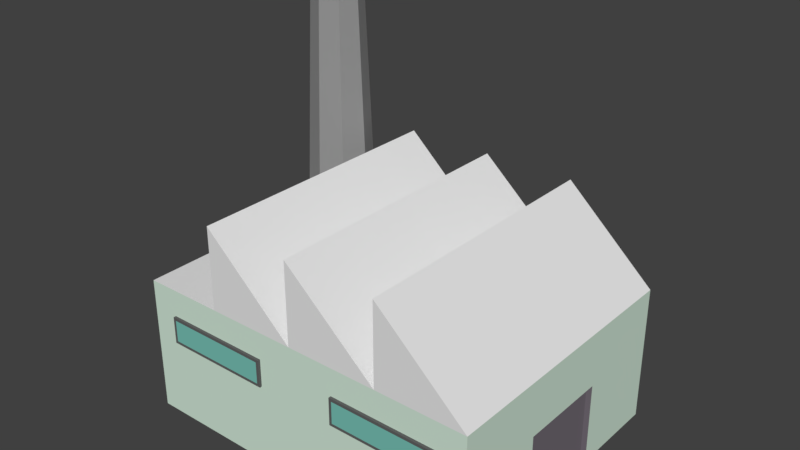 # Source: factory.blend  (saved by Blender 2.79.0; exported with 4.5.12 LTS)
import bpy
from mathutils import Matrix  # noqa: F401  (used for matrix-valued properties, if any)

bpy.ops.wm.read_factory_settings(use_empty=True)
scene = bpy.context.scene
scene.name = 'Scene'

# ---- collections
col_collection_1 = bpy.data.collections.new('Collection 1'); scene.collection.children.link(col_collection_1)

# ---- materials (node trees are filled in below, after node groups)
mat_main = bpy.data.materials.new('Main')
mat_main.alpha_threshold = 0.0
mat_main.use_transparent_shadow = False
mat_main.diffuse_color = (0.6398, 0.8, 0.6779, 1.0)
mat_main.roughness = 0.5
mat_main.line_color = (0.0, 0.0, 0.0, 1.0)
mat_roof = bpy.data.materials.new('Roof')
mat_roof.alpha_threshold = 0.0
mat_roof.use_transparent_shadow = False
mat_roof.roughness = 0.5
mat_chimney = bpy.data.materials.new('Chimney')
mat_chimney.alpha_threshold = 0.0
mat_chimney.use_transparent_shadow = False
mat_chimney.diffuse_color = (0.3032, 0.3032, 0.3032, 1.0)
mat_chimney.roughness = 0.5
mat_door = bpy.data.materials.new('Door')
mat_door.alpha_threshold = 0.0
mat_door.use_transparent_shadow = False
mat_door.diffuse_color = (0.1751, 0.1526, 0.1789, 1.0)
mat_door.roughness = 0.5
mat_window_border = bpy.data.materials.new('Window border')
mat_window_border.alpha_threshold = 0.0
mat_window_border.use_transparent_shadow = False
mat_window_border.diffuse_color = (0.1193, 0.1193, 0.1193, 1.0)
mat_window_border.roughness = 0.5
mat_window = bpy.data.materials.new('Window')
mat_window.alpha_threshold = 0.0
mat_window.use_transparent_shadow = False
mat_window.diffuse_color = (0.1853, 0.5277, 0.4553, 1.0)
mat_window.roughness = 0.5

# ---- material node trees

# ---- world
world_world = bpy.data.worlds.new('World'); scene.world = world_world
world_world.color = (0.05088, 0.05088, 0.05088)
world_world.use_sun_shadow = False
world_world.sun_shadow_jitter_overblur = 0.0
world_world.cycles.sampling_method = 'MANUAL'

# ---- meshes
me_cube = bpy.data.meshes.new('Cube')
me_cube.from_pydata([(0.9807, 0.7683, 0.007627), (0.9807, -0.7317, 0.007627), (-0.5193, -0.7317, 0.007627), (-0.5193, 0.7683, 0.007627), (-0.5193, -0.7317, 0.7576), (-0.5193, 0.7683, 0.7576), (0.4857, 0.7683, 0.007627), (-0.02432, 0.7683, 0.007627), (0.4857, -0.7317, 0.007627), (-0.02432, -0.7317, 0.007627), (0.9807, 0.7683, 0.7576), (0.4857, 0.7683, 1.208), (0.4857, 0.7683, 0.7576), (-0.02432, 0.7683, 1.208), (-0.02432, 0.7683, 0.7576), (0.9807, -0.7317, 0.7576), (0.4857, -0.7317, 1.208), (0.4857, -0.7317, 0.7576), (-0.02432, -0.7317, 1.208), (-0.02432, -0.7317, 0.7576), (-0.5193, -0.7317, 1.208), (-0.5193, 0.7683, 1.208), (-0.9693, -0.7317, 0.007627), (-0.9693, 0.7683, 0.007627), (-0.9693, -0.7317, 0.7576), (-0.9693, 0.7683, 0.7576), (0.9807, -0.2317, 0.007627), (0.9807, 0.2683, 0.007627), (-0.7443, 0.6108, 0.7501), (-0.7443, 0.5546, 2.175), (-0.6117, 0.5559, 0.7501), (-0.6515, 0.5161, 2.175), (-0.5568, 0.4233, 0.7501), (-0.6131, 0.4233, 2.175), (-0.6117, 0.2907, 0.7501), (-0.6515, 0.3305, 2.175), (-0.7443, 0.2358, 0.7501), (-0.7443, 0.2921, 2.175), (-0.8769, 0.2907, 0.7501), (-0.8371, 0.3305, 2.175), (-0.9318, 0.4233, 0.7501), (-0.8756, 0.4233, 2.175), (-0.8769, 0.5559, 0.7501), (-0.8371, 0.5161, 2.175), (-0.5193, -0.2317, 0.7576), (-0.5193, 0.2683, 0.7576), (0.9807, 0.2683, 0.7576), (0.9807, -0.2317, 0.7576), (0.4857, 0.2683, 1.208), (0.4857, -0.2317, 1.208), (0.4857, 0.2683, 0.7576), (0.4857, -0.2317, 0.7576), (-0.02432, 0.2683, 1.208), (-0.02432, -0.2317, 1.208), (-0.02432, 0.2683, 0.7576), (-0.02432, -0.2317, 0.7576), (-0.5193, -0.2317, 1.208), (-0.5193, 0.2683, 1.208), (-0.9693, -0.2317, 0.007627), (-0.9693, 0.2683, 0.007627), (-0.9693, -0.2317, 0.7576), (-0.9693, 0.2683, 0.7576), (0.9507, 0.2683, 0.007627), (0.9507, -0.2317, 0.007627), (0.9807, 0.7683, 0.4576), (0.9807, -0.7317, 0.4576), (0.9807, -0.2317, 0.4576), (0.9807, 0.2683, 0.4576), (0.9507, -0.2317, 0.4576), (0.9507, 0.2683, 0.4576), (-0.8193, -0.7467, 0.4576), (-0.8193, -0.7467, 0.6076), (-0.8193, -0.7317, 0.4576), (-0.8193, -0.7317, 0.6076), (-0.2193, -0.7467, 0.4576), (-0.2193, -0.7467, 0.6076), (-0.2193, -0.7317, 0.4576), (-0.2193, -0.7317, 0.6076), (-0.8043, -0.7467, 0.4726), (-0.8043, -0.7467, 0.5926), (-0.2343, -0.7467, 0.5926), (-0.2343, -0.7467, 0.4726), (0.2307, -0.7467, 0.4576), (0.2307, -0.7467, 0.6076), (0.2307, -0.7317, 0.4576), (0.2307, -0.7317, 0.6076), (0.8307, -0.7467, 0.4576), (0.8307, -0.7467, 0.6076), (0.8307, -0.7317, 0.4576), (0.8307, -0.7317, 0.6076), (0.2457, -0.7467, 0.4726), (0.2457, -0.7467, 0.5926), (0.8157, -0.7467, 0.5926), (0.8157, -0.7467, 0.4726), (-0.2193, 0.7833, 0.4576), (-0.2193, 0.7833, 0.6076), (-0.2193, 0.7683, 0.4576), (-0.2193, 0.7683, 0.6076), (-0.8193, 0.7833, 0.4576), (-0.8193, 0.7833, 0.6076), (-0.8193, 0.7683, 0.4576), (-0.8193, 0.7683, 0.6076), (-0.2343, 0.7833, 0.4726), (-0.2343, 0.7833, 0.5926), (-0.8043, 0.7833, 0.5926), (-0.8043, 0.7833, 0.4726), (0.8307, 0.7833, 0.4576), (0.8307, 0.7833, 0.6076), (0.8307, 0.7683, 0.4576), (0.8307, 0.7683, 0.6076), (0.2307, 0.7833, 0.4576), (0.2307, 0.7833, 0.6076), (0.2307, 0.7683, 0.4576), (0.2307, 0.7683, 0.6076), (0.8157, 0.7833, 0.4726), (0.8157, 0.7833, 0.5926), (0.2457, 0.7833, 0.5926), (0.2457, 0.7833, 0.4726)], [], [(4, 19, 20), (9, 19, 4, 2), (14, 7, 3, 5), (11, 10, 12), (1, 65, 17, 8), (63, 62, 69, 68), (0, 6, 12, 64), (47, 49, 16, 15), (49, 51, 17, 16), (51, 53, 18, 17), (44, 4, 20, 56), (55, 56, 20, 19), (5, 21, 14), (59, 61, 25, 23), (2, 4, 24, 22), (45, 5, 25, 61), (5, 3, 23, 25), (67, 64, 10, 46), (14, 21, 57, 54), (28, 29, 31, 30), (58, 60, 61, 59), (30, 31, 33, 32), (22, 24, 60, 58), (32, 33, 35, 34), (44, 45, 61, 60), (34, 35, 37, 36), (45, 44, 56, 57), (4, 44, 60, 24), (36, 37, 39, 38), (5, 45, 57, 21), (66, 67, 46, 47), (38, 39, 41, 40), (31, 29, 43, 41, 39, 37, 35, 33), (65, 66, 47, 15), (40, 41, 43, 42), (54, 57, 56, 55), (42, 43, 29, 28), (52, 54, 55, 53), (12, 13, 52, 50), (50, 52, 53, 51), (11, 12, 50, 48), (48, 50, 51, 49), (10, 11, 48, 46), (46, 48, 49, 47), (1, 26, 66, 65), (66, 26, 63, 68), (27, 0, 64, 67), (12, 10, 64), (67, 66, 68, 69), (27, 67, 69, 62), (13, 14, 54, 52), (13, 12, 14), (18, 53, 55, 19), (18, 19, 17), (9, 8, 17, 19), (16, 17, 15), (17, 65, 15), (7, 14, 12, 6), (70, 71, 73, 72), (81, 80, 79, 78), (76, 77, 75, 74), (75, 71, 79, 80), (72, 76, 74, 70), (77, 73, 71, 75), (74, 75, 80, 81), (71, 70, 78, 79), (70, 74, 81, 78), (82, 83, 85, 84), (93, 92, 91, 90), (88, 89, 87, 86), (87, 83, 91, 92), (84, 88, 86, 82), (89, 85, 83, 87), (86, 87, 92, 93), (83, 82, 90, 91), (82, 86, 93, 90), (94, 95, 97, 96), (105, 104, 103, 102), (100, 101, 99, 98), (99, 95, 103, 104), (96, 100, 98, 94), (101, 97, 95, 99), (98, 99, 104, 105), (95, 94, 102, 103), (94, 98, 105, 102), (106, 107, 109, 108), (117, 116, 115, 114), (112, 113, 111, 110), (111, 107, 115, 116), (108, 112, 110, 106), (113, 109, 107, 111), (110, 111, 116, 117), (107, 106, 114, 115), (106, 110, 117, 114)])
me_cube.polygons.foreach_set('material_index', [1, 0, 0, 1, 0, 3, 0, 1, 1, 1, 1, 1, 1, 0, 0, 1, 0, 0, 1, 2, 0, 2, 0, 2, 1, 2, 1, 1, 2, 1, 0, 2, 2, 0, 2, 1, 2, 1, 1, 1, 1, 1, 1, 1, 0, 3, 0, 0, 3, 3, 1, 1, 1, 1, 0, 1, 0, 0, 4, 5, 4, 4, 4, 4, 4, 4, 4, 4, 5, 4, 4, 4, 4, 4, 4, 4, 4, 5, 4, 4, 4, 4, 4, 4, 4, 4, 5, 4, 4, 4, 4, 4, 4, 4])
me_cube.materials.append(mat_main)
me_cube.materials.append(mat_roof)
me_cube.materials.append(mat_chimney)
me_cube.materials.append(mat_door)
me_cube.materials.append(mat_window_border)
me_cube.materials.append(mat_window)
me_cube.use_remesh_preserve_volume = False
me_cube.use_remesh_preserve_attributes = False
me_cube.use_mirror_vertex_groups = False
me_cube.update()

# ---- objects
ob_cube = bpy.data.objects.new('Cube', me_cube)

# ---- transforms, parenting, visibility, modifiers, constraints
ob_cube.location = (0.01, 0.0, 0.0)
ob_cube.scale = (0.3555, 0.3555, 0.3555)
ob_cube.lock_rotations_4d = False
ob_cube.empty_display_type = 'ARROWS'
ob_cube.lineart.crease_threshold = 0.0

# ---- collection membership
col_collection_1.objects.link(ob_cube)

# ---- scene / render settings (as saved in the file)
scene.frame_start = 1; scene.frame_end = 250; scene.frame_set(1)
scene.render.engine = 'BLENDER_EEVEE_NEXT'
scene.render.resolution_percentage = 50
scene.render.dither_intensity = 0.0
scene.cycles.use_denoising = False
scene.cycles.samples = 128
scene.cycles.sampling_pattern = 'TABULATED_SOBOL'
scene.cycles.use_adaptive_sampling = False
scene.cycles.use_light_tree = False
scene.cycles.blur_glossy = 0.0
scene.cycles.sample_clamp_indirect = 0.0
scene.view_settings.view_transform = 'Standard'
bpy.context.view_layer.update()

# ---- added for rendering (the .blend has no active camera and no usable light): camera, sun
cam_auto = bpy.data.cameras.new('AutoCamera')
cam_auto.lens = 50.0
cam_auto.sensor_width = 36.0
cam_auto.clip_end = 1000.0
ob_auto_camera = bpy.data.objects.new('AutoCamera', cam_auto)
scene.collection.objects.link(ob_auto_camera)
ob_auto_camera.location = (1.09502, -1.2931, 1.25439)
ob_auto_camera.rotation_euler = (1.09748, -7.21219e-08, 0.694738)
scene.camera = ob_auto_camera
light_auto_sun = bpy.data.lights.new('AutoSun', 'SUN')
light_auto_sun.energy = 3.0
light_auto_sun.angle = 0.0523599
ob_auto_sun = bpy.data.objects.new('AutoSun', light_auto_sun)
scene.collection.objects.link(ob_auto_sun)
ob_auto_sun.rotation_euler = (0.872665, 0.174533, 0.523599)
bpy.context.view_layer.update()
